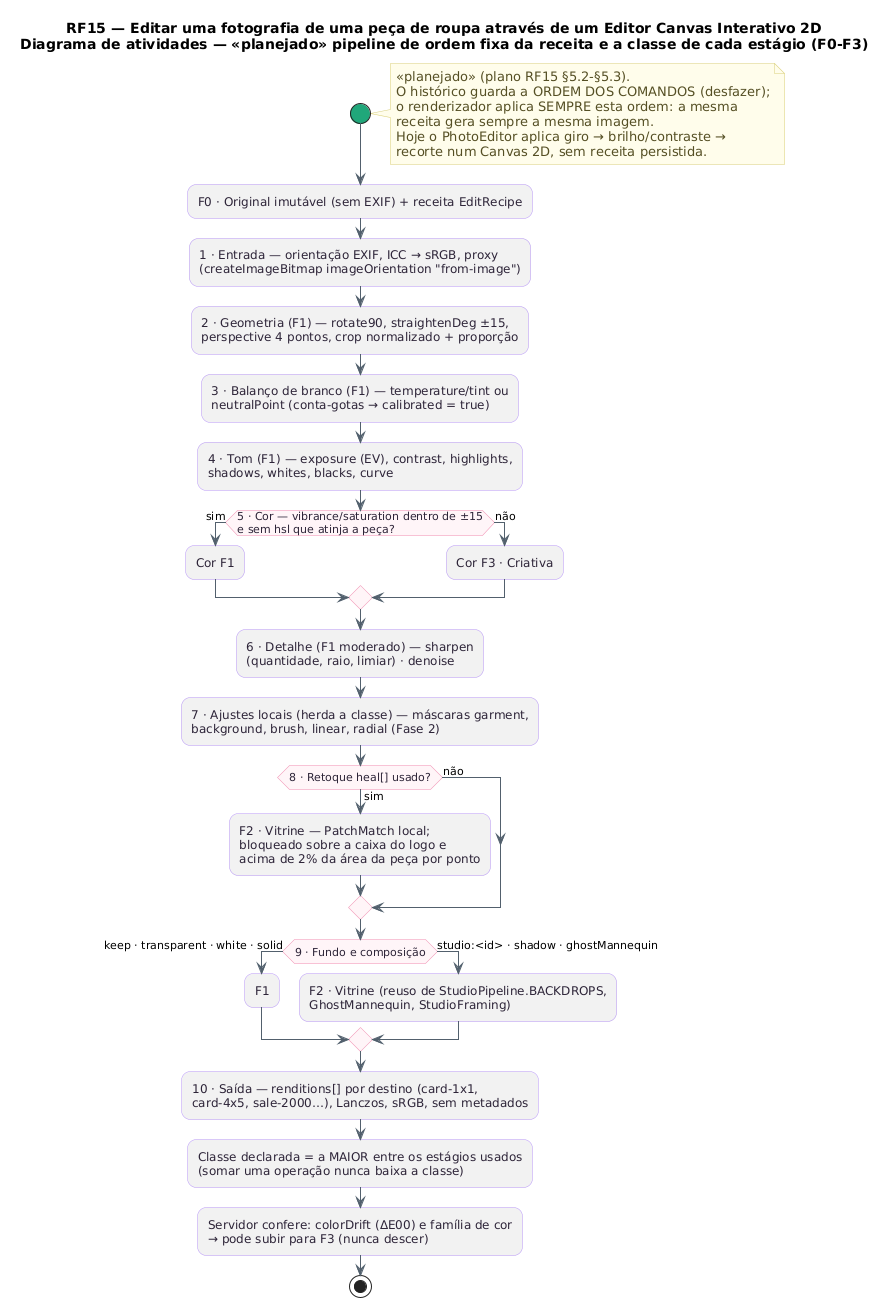

The diagram above was rendered by PlantUML. Its source (embedded in the PNG):
@startuml RF15_Atividades_Pipeline
!pragma layout smetana
title RF15 — Editar uma fotografia de uma peça de roupa através de um Editor Canvas Interativo 2D\nDiagrama de atividades — <<planejado>> pipeline de ordem fixa da receita e a classe de cada estágio (F0-F3)
skinparam backgroundColor #FFFFFF
skinparam shadowing false
skinparam roundcorner 18
skinparam ArrowColor #52606D
skinparam activity {
  BackgroundColor #F2F2F2
  BorderColor #B695F5
  FontColor #2D2438
  DiamondBackgroundColor #FFF5F8
  DiamondBorderColor #F08DB1
  StartColor #20A77A
  EndColor #4B5563
  BarColor #4B4B4B
}
skinparam note {
  BackgroundColor #FFFDEB
  BorderColor #D8CE78
  FontColor #554F24
}

start
note right
  <<planejado>> (plano RF15 §5.2-§5.3).
  O histórico guarda a ORDEM DOS COMANDOS (desfazer);
  o renderizador aplica SEMPRE esta ordem: a mesma
  receita gera sempre a mesma imagem.
  Hoje o PhotoEditor aplica giro → brilho/contraste →
  recorte num Canvas 2D, sem receita persistida.
end note
:F0 · Original imutável (sem EXIF) + receita EditRecipe;
:1 · Entrada — orientação EXIF, ICC → sRGB, proxy\n(createImageBitmap imageOrientation "from-image");
:2 · Geometria (F1) — rotate90, straightenDeg ±15,\nperspective 4 pontos, crop normalizado + proporção;
:3 · Balanço de branco (F1) — temperature/tint ou\nneutralPoint (conta-gotas → calibrated = true);
:4 · Tom (F1) — exposure (EV), contrast, highlights,\nshadows, whites, blacks, curve;
if (5 · Cor — vibrance/saturation dentro de ±15\ne sem hsl que atinja a peça?) then (sim)
  :Cor F1;
else (não)
  :Cor F3 · Criativa;
endif
:6 · Detalhe (F1 moderado) — sharpen\n(quantidade, raio, limiar) · denoise;
:7 · Ajustes locais (herda a classe) — máscaras garment,\nbackground, brush, linear, radial (Fase 2);
if (8 · Retoque heal[] usado?) then (sim)
  :F2 · Vitrine — PatchMatch local;\nbloqueado sobre a caixa do logo e\nacima de 2% da área da peça por ponto;
else (não)
endif
if (9 · Fundo e composição) then (keep · transparent · white · solid)
  :F1;
else (studio:<id> · shadow · ghostMannequin)
  :F2 · Vitrine (reuso de StudioPipeline.BACKDROPS,\nGhostMannequin, StudioFraming);
endif
:10 · Saída — renditions[] por destino (card-1x1,\ncard-4x5, sale-2000…), Lanczos, sRGB, sem metadados;
:Classe declarada = a MAIOR entre os estágios usados\n(somar uma operação nunca baixa a classe);
:Servidor confere: colorDrift (ΔE00) e família de cor\n→ pode subir para F3 (nunca descer);
stop
@enduml